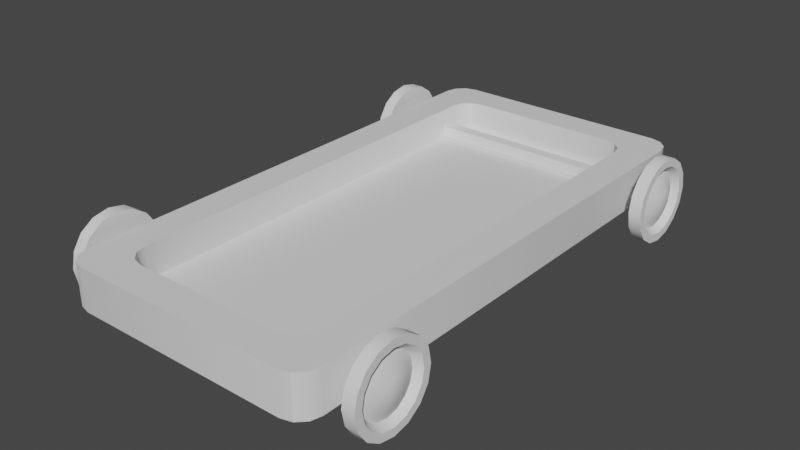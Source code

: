 # Source: untitled.blend  (saved by Blender 3.3.6; exported with 4.5.12 LTS)
import bpy
from mathutils import Matrix  # noqa: F401  (used for matrix-valued properties, if any)

bpy.ops.wm.read_factory_settings(use_empty=True)
scene = bpy.context.scene
scene.name = 'Scene'

# ---- collections
col_collection = bpy.data.collections.new('Collection'); scene.collection.children.link(col_collection)

# ---- materials (node trees are filled in below, after node groups)
mat_material = bpy.data.materials.new('Material')
mat_material.alpha_threshold = 0.0
mat_material.use_transparent_shadow = False
mat_material.roughness = 0.5
mat_material.line_color = (0.0, 0.0, 0.0, 1.0)

# ---- node groups
ng_auto_smooth = bpy.data.node_groups.new('Auto Smooth', 'GeometryNodeTree')
_s = ng_auto_smooth.interface.new_socket(name='Geometry', in_out='OUTPUT', socket_type='NodeSocketGeometry')
_s = ng_auto_smooth.interface.new_socket(name='Geometry', in_out='INPUT', socket_type='NodeSocketGeometry')
_s = ng_auto_smooth.interface.new_socket(name='Angle', in_out='INPUT', socket_type='NodeSocketFloat')
_s.subtype = 'ANGLE'
_s.min_value = 0.0
_s.max_value = 3.142
ng_auto_smooth.is_modifier = True
_N = ng_auto_smooth.nodes; _L = ng_auto_smooth.links
n0 = _N.new('NodeGroupOutput'); n0.name = 'Group Output'; n0.location = (480, -100)
n1 = _N.new('NodeGroupInput'); n1.name = 'Group Input'; n1.location = (-420, -300)
n2 = _N.new('NodeGroupInput'); n2.name = 'Group Input.001'; n2.location = (-60, -100)
n3 = _N.new('GeometryNodeSetShadeSmooth'); n3.name = 'Set Shade Smooth'; n3.location = (120, -100)
n3.domain = 'EDGE'
n4 = _N.new('GeometryNodeSetShadeSmooth'); n4.name = 'Set Shade Smooth.001'; n4.location = (300, -100)
n5 = _N.new('GeometryNodeInputMeshEdgeAngle'); n5.name = 'Edge Angle'; n5.location = (-420, -220)
n6 = _N.new('GeometryNodeInputEdgeSmooth'); n6.name = 'Is Edge Smooth'; n6.location = (-60, -160)
n7 = _N.new('GeometryNodeInputShadeSmooth'); n7.name = 'Is Face Smooth'; n7.location = (-240, -340)
n8 = _N.new('FunctionNodeBooleanMath'); n8.name = 'Boolean Math'; n8.location = (-60, -220)
n9 = _N.new('FunctionNodeCompare'); n9.name = 'Compare'; n9.location = (-240, -180)
n9.operation = 'LESS_EQUAL'
_L.new(n5.outputs[0], n9.inputs[0])
_L.new(n4.outputs[0], n0.inputs[0])
_L.new(n1.outputs[1], n9.inputs[1])
_L.new(n9.outputs[0], n8.inputs[0])
_L.new(n7.outputs[0], n8.inputs[1])
_L.new(n2.outputs[0], n3.inputs[0])
_L.new(n6.outputs[0], n3.inputs[1])
_L.new(n3.outputs[0], n4.inputs[0])
_L.new(n8.outputs[0], n3.inputs[2])
n0.is_active_output = True

# ---- material node trees
mat_material.use_nodes = True; mat_material.node_tree.nodes.clear()
_N = mat_material.node_tree.nodes; _L = mat_material.node_tree.links
n0 = _N.new('ShaderNodeOutputMaterial'); n0.name = 'Material Output'; n0.location = (300, 300)
n1 = _N.new('ShaderNodeBsdfPrincipled'); n1.name = 'Principled BSDF'; n1.location = (10, 300)
n1.distribution = 'GGX'
n1.subsurface_method = 'RANDOM_WALK_SKIN'
n1.inputs[3].default_value = 1.45
n1.inputs[27].default_value = (0.0, 0.0, 0.0, 1.0)
n1.inputs[28].default_value = 1.0
_L.new(n1.outputs[0], n0.inputs[0])
n0.is_active_output = True

# ---- world
world_world = bpy.data.worlds.new('World'); scene.world = world_world
world_world.use_nodes = True; world_world.node_tree.nodes.clear()
_N = world_world.node_tree.nodes; _L = world_world.node_tree.links
n0 = _N.new('ShaderNodeOutputWorld'); n0.name = 'World Output'; n0.location = (300, 300)
n1 = _N.new('ShaderNodeBackground'); n1.name = 'Background'; n1.location = (10, 300)
n1.inputs[0].default_value = (0.05088, 0.05088, 0.05088, 1.0)
_L.new(n1.outputs[0], n0.inputs[0])
n0.is_active_output = True
world_world.color = (0.05088, 0.05088, 0.05088)
world_world.use_sun_shadow = False
world_world.sun_shadow_jitter_overblur = 0.0

# ---- meshes
me_cube = bpy.data.meshes.new('Cube')
me_cube.from_pydata([(0.5837, 1.75, 0.6), (0.7501, 1.584, 0.6), (0.8678, 1.868, 0.6), (0.6669, 1.728, 0.6), (0.7278, 1.667, 0.6), (0.8336, 2.0, 0.0), (1.0, 1.834, 0.0), (0.9168, 1.978, 0.0), (0.9777, 1.917, 0.0), (0.7501, -1.584, 0.6), (0.5837, -1.75, 0.6), (0.8678, -1.868, 0.6), (0.7278, -1.667, 0.6), (0.6669, -1.728, 0.6), (1.0, -1.834, 0.0), (0.8336, -2.0, 0.0), (0.9777, -1.917, 0.0), (0.9168, -1.978, 0.0), (-0.7501, 1.584, 0.6), (-0.5837, 1.75, 0.6), (-0.8678, 1.868, 0.6), (-0.7278, 1.667, 0.6), (-0.6669, 1.728, 0.6), (-1.0, 1.834, 0.0), (-0.8336, 2.0, 0.0), (-0.9777, 1.917, 0.0), (-0.9168, 1.978, 0.0), (-0.5837, -1.75, 0.6), (-0.7501, -1.584, 0.6), (-0.8678, -1.868, 0.6), (-0.6669, -1.728, 0.6), (-0.7278, -1.667, 0.6), (-0.8336, -2.0, 0.0), (-1.0, -1.834, 0.0), (-0.9168, -1.978, 0.0), (-0.9777, -1.917, 0.0), (0.8336, -2.0, 0.6), (1.0, -1.834, 0.6), (0.8823, -1.882, 0.6), (0.9168, -1.978, 0.6), (0.9777, -1.917, 0.6), (-1.0, -1.834, 0.6), (-0.8336, -2.0, 0.6), (-0.8823, -1.882, 0.6), (-0.9777, -1.917, 0.6), (-0.9168, -1.978, 0.6), (1.0, 1.834, 0.6), (0.8336, 2.0, 0.6), (0.8823, 1.882, 0.6), (0.9777, 1.917, 0.6), (0.9168, 1.978, 0.6), (-0.8336, 2.0, 0.6), (-1.0, 1.834, 0.6), (-0.8823, 1.882, 0.6), (-0.9168, 1.978, 0.6), (-0.9777, 1.917, 0.6), (0.5837, -1.75, 0.1449), (0.7501, -1.584, 0.1449), (0.6669, -1.728, 0.1449), (0.7278, -1.667, 0.1449), (-0.7501, -1.584, 0.1449), (-0.5837, -1.75, 0.1449), (-0.7278, -1.667, 0.1449), (-0.6669, -1.728, 0.1449), (0.7501, 1.584, 0.1449), (0.5837, 1.75, 0.1449), (0.7278, 1.667, 0.1449), (0.6669, 1.728, 0.1449), (-0.5837, 1.75, 0.1449), (-0.7501, 1.584, 0.1449), (-0.6669, 1.728, 0.1449), (-0.7278, 1.667, 0.1449)], [], [(20, 19, 0, 2, 48, 47, 51, 53), (18, 28, 60, 69), (64, 66, 67, 65, 68, 70, 71, 69, 60, 62, 63, 61, 56, 58, 59, 57), (27, 10, 56, 61), (23, 25, 26, 24, 5, 7, 8, 6, 14, 16, 17, 15, 32, 34, 35, 33), (6, 46, 37, 14), (15, 36, 42, 32), (0, 19, 68, 65), (33, 41, 52, 23), (24, 51, 47, 5), (2, 1, 9, 11, 38, 37, 46, 48), (29, 28, 18, 20, 53, 52, 41, 43), (11, 10, 27, 29, 43, 42, 36, 38), (0, 3, 2), (3, 4, 2), (4, 1, 2), (9, 12, 11), (12, 13, 11), (13, 10, 11), (18, 21, 20), (21, 22, 20), (22, 19, 20), (27, 30, 29), (30, 31, 29), (31, 28, 29), (36, 39, 38), (39, 40, 38), (40, 37, 38), (41, 44, 43), (44, 45, 43), (45, 42, 43), (46, 49, 48), (49, 50, 48), (50, 47, 48), (51, 54, 53), (54, 55, 53), (55, 52, 53), (46, 6, 8, 49), (49, 8, 7, 50), (50, 7, 5, 47), (32, 42, 45, 34), (34, 45, 44, 35), (35, 44, 41, 33), (36, 15, 17, 39), (39, 17, 16, 40), (40, 16, 14, 37), (51, 24, 26, 54), (54, 26, 25, 55), (55, 25, 23, 52), (18, 69, 71, 21), (21, 71, 70, 22), (22, 70, 68, 19), (64, 1, 4, 66), (66, 4, 3, 67), (67, 3, 0, 65), (56, 10, 13, 58), (58, 13, 12, 59), (59, 12, 9, 57), (27, 61, 63, 30), (30, 63, 62, 31), (31, 62, 60, 28), (9, 1, 64, 57)])
me_cube.polygons.foreach_set('use_smooth', [True] * 62)
_uv = me_cube.uv_layers.new(name='UVMap')
_uv.uv.foreach_set('vector', [0.8585, 0.5083, 0.823, 0.5156, 0.677, 0.5156, 0.6415, 0.5083, 0.6397, 0.5074, 0.6458, 0.5, 0.8542, 0.5, 0.8603, 0.5074, 0.8438, 0.526, 0.8438, 0.724, 0.8438, 0.724, 0.8438, 0.526, 0.6562, 0.526, 0.6572, 0.5208, 0.6666, 0.5161, 0.677, 0.5156, 0.823, 0.5156, 0.8334, 0.5161, 0.8428, 0.5208, 0.8438, 0.526, 0.8438, 0.724, 0.8428, 0.7292, 0.8334, 0.7339, 0.823, 0.7344, 0.677, 0.7344, 0.6666, 0.7339, 0.6572, 0.7292, 0.6562, 0.724, 0.823, 0.7344, 0.677, 0.7344, 0.677, 0.7344, 0.823, 0.7344, 0.125, 0.5104, 0.1278, 0.5052, 0.1354, 0.5014, 0.1458, 0.5, 0.3542, 0.5, 0.3646, 0.5014, 0.3722, 0.5052, 0.375, 0.5104, 0.375, 0.7396, 0.3722, 0.7448, 0.3646, 0.7486, 0.3542, 0.75, 0.1458, 0.75, 0.1354, 0.7486, 0.1278, 0.7448, 0.125, 0.7396, 0.375, 0.5104, 0.625, 0.5104, 0.625, 0.7396, 0.375, 0.7396, 0.375, 0.7708, 0.625, 0.7708, 0.625, 0.9792, 0.375, 0.9792, 0.677, 0.5156, 0.823, 0.5156, 0.823, 0.5156, 0.677, 0.5156, 0.375, 0.0104, 0.625, 0.0104, 0.625, 0.2396, 0.375, 0.2396, 0.375, 0.2708, 0.625, 0.2708, 0.625, 0.4792, 0.375, 0.4792, 0.6415, 0.5083, 0.6562, 0.526, 0.6562, 0.724, 0.6415, 0.7417, 0.6397, 0.7426, 0.625, 0.7396, 0.625, 0.5104, 0.6397, 0.5074, 0.8585, 0.7417, 0.8438, 0.724, 0.8438, 0.526, 0.8585, 0.5083, 0.8603, 0.5074, 0.875, 0.5104, 0.875, 0.7396, 0.8603, 0.7426, 0.6415, 0.7417, 0.677, 0.7344, 0.823, 0.7344, 0.8585, 0.7417, 0.8603, 0.7426, 0.8542, 0.75, 0.6458, 0.75, 0.6397, 0.7426, 0.677, 0.5156, 0.6666, 0.5156, 0.6415, 0.5083, 0.6666, 0.5156, 0.659, 0.5156, 0.6415, 0.5083, 0.659, 0.5156, 0.6562, 0.5156, 0.6415, 0.5083, 0.6562, 0.724, 0.6562, 0.7292, 0.6415, 0.7417, 0.6562, 0.7292, 0.6562, 0.733, 0.6415, 0.7417, 0.6562, 0.733, 0.6562, 0.7344, 0.6415, 0.7417, 0.8438, 0.526, 0.8438, 0.5208, 0.8585, 0.5083, 0.8438, 0.5208, 0.8438, 0.517, 0.8585, 0.5083, 0.8438, 0.517, 0.8438, 0.5156, 0.8585, 0.5083, 0.823, 0.7344, 0.8334, 0.7344, 0.8585, 0.7417, 0.8334, 0.7344, 0.841, 0.7344, 0.8585, 0.7417, 0.841, 0.7344, 0.8438, 0.7344, 0.8585, 0.7417, 0.6458, 0.75, 0.6354, 0.75, 0.6397, 0.7426, 0.6354, 0.75, 0.6316, 0.7467, 0.6397, 0.7426, 0.6316, 0.7467, 0.6354, 0.7448, 0.6397, 0.7426, 0.875, 0.7396, 0.875, 0.7448, 0.8603, 0.7426, 0.875, 0.7448, 0.8684, 0.7467, 0.8603, 0.7426, 0.8684, 0.7467, 0.8646, 0.7448, 0.8603, 0.7426, 0.6354, 0.5052, 0.6316, 0.5033, 0.6397, 0.5074, 0.6316, 0.5033, 0.6354, 0.5, 0.6397, 0.5074, 0.6354, 0.5, 0.6458, 0.5, 0.6397, 0.5074, 0.8646, 0.5052, 0.8684, 0.5033, 0.8603, 0.5074, 0.8684, 0.5033, 0.875, 0.5052, 0.8603, 0.5074, 0.875, 0.5052, 0.875, 0.5104, 0.8603, 0.5074, 0.625, 0.5104, 0.375, 0.5104, 0.375, 0.5052, 0.625, 0.5052, 0.625, 0.5052, 0.375, 0.5052, 0.375, 0.4896, 0.625, 0.4896, 0.625, 0.4896, 0.375, 0.4896, 0.375, 0.4792, 0.625, 0.4792, 0.375, 0.9792, 0.625, 0.9792, 0.625, 1.0, 0.375, 1.0, 0.375, 0.0, 0.625, 0.0, 0.625, 0.005201, 0.375, 0.005201, 0.375, 0.005201, 0.625, 0.005201, 0.625, 0.0104, 0.375, 0.0104, 0.625, 0.7708, 0.375, 0.7708, 0.375, 0.7604, 0.625, 0.7604, 0.625, 0.7604, 0.375, 0.7604, 0.375, 0.7448, 0.625, 0.7448, 0.625, 0.7448, 0.375, 0.7448, 0.375, 0.7396, 0.625, 0.7396, 0.625, 0.2708, 0.375, 0.2708, 0.375, 0.2604, 0.625, 0.2604, 0.625, 0.2604, 0.375, 0.2604, 0.375, 0.2448, 0.625, 0.2448, 0.625, 0.2448, 0.375, 0.2448, 0.375, 0.2396, 0.625, 0.2396, 0.8438, 0.526, 0.8438, 0.526, 0.8428, 0.5208, 0.8438, 0.5208, 0.8438, 0.5208, 0.8428, 0.5208, 0.8334, 0.5161, 0.8334, 0.5156, 0.8334, 0.5156, 0.8334, 0.5161, 0.823, 0.5156, 0.823, 0.5156, 0.6562, 0.526, 0.6562, 0.526, 0.6562, 0.5208, 0.6572, 0.5208, 0.6572, 0.5208, 0.6562, 0.5208, 0.6666, 0.5156, 0.6666, 0.5161, 0.6666, 0.5161, 0.6666, 0.5156, 0.677, 0.5156, 0.677, 0.5156, 0.677, 0.7344, 0.677, 0.7344, 0.6666, 0.7344, 0.6666, 0.7339, 0.6666, 0.7339, 0.6666, 0.7344, 0.6562, 0.7292, 0.6572, 0.7292, 0.6572, 0.7292, 0.6562, 0.7292, 0.6562, 0.724, 0.6562, 0.724, 0.823, 0.7344, 0.823, 0.7344, 0.8334, 0.7339, 0.8334, 0.7344, 0.8334, 0.7344, 0.8334, 0.7339, 0.8428, 0.7292, 0.8438, 0.7292, 0.8438, 0.7292, 0.8428, 0.7292, 0.8438, 0.724, 0.8438, 0.724, 0.6562, 0.724, 0.6562, 0.526, 0.6562, 0.526, 0.6562, 0.724])
me_cube.materials.append(mat_material)
me_cube.use_mirror_vertex_groups = False
me_cube.update()
me_circle = bpy.data.meshes.new('Circle')
me_circle.from_pydata([(1.211, 1.822, 0.3198), (1.211, 1.797, 0.442), (1.211, 1.728, 0.5457), (1.211, 1.625, 0.615), (1.211, 1.502, 0.6393), (1.211, 1.38, 0.615), (1.211, 1.276, 0.5457), (1.211, 1.207, 0.442), (1.211, 1.183, 0.3198), (1.211, 1.207, 0.1975), (1.211, 1.276, 0.09381), (1.211, 1.38, 0.02455), (1.211, 1.502, 0.0002258), (1.211, 1.625, 0.02455), (1.211, 1.728, 0.09381), (1.211, 1.797, 0.1975), (1.118, 1.822, 0.3198), (1.118, 1.797, 0.442), (1.118, 1.728, 0.5457), (1.118, 1.625, 0.615), (1.118, 1.502, 0.6393), (1.118, 1.38, 0.615), (1.118, 1.276, 0.5457), (1.118, 1.207, 0.442), (1.118, 1.183, 0.3198), (1.118, 1.207, 0.1975), (1.118, 1.276, 0.09381), (1.118, 1.38, 0.02455), (1.118, 1.502, 0.0002258), (1.118, 1.625, 0.02455), (1.118, 1.728, 0.09381), (1.118, 1.797, 0.1975), (1.211, 1.762, 0.3198), (1.211, 1.742, 0.419), (1.211, 1.686, 0.5031), (1.211, 1.602, 0.5593), (1.211, 1.502, 0.5791), (1.211, 1.403, 0.5593), (1.211, 1.319, 0.5031), (1.211, 1.263, 0.419), (1.211, 1.243, 0.3198), (1.211, 1.263, 0.2205), (1.211, 1.319, 0.1364), (1.211, 1.403, 0.08019), (1.211, 1.502, 0.06045), (1.211, 1.602, 0.08019), (1.211, 1.686, 0.1364), (1.211, 1.742, 0.2205), (1.16, 1.722, 0.3198), (1.16, 1.706, 0.4039), (1.16, 1.658, 0.4753), (1.16, 1.586, 0.523), (1.16, 1.502, 0.5398), (1.16, 1.418, 0.523), (1.16, 1.347, 0.4753), (1.16, 1.299, 0.4039), (1.16, 1.282, 0.3198), (1.16, 1.299, 0.2356), (1.16, 1.347, 0.1642), (1.16, 1.418, 0.1165), (1.16, 1.502, 0.09975), (1.16, 1.586, 0.1165), (1.16, 1.658, 0.1642), (1.16, 1.706, 0.2356), (1.223, 1.572, 0.3198), (1.223, 1.567, 0.3465), (1.223, 1.552, 0.3691), (1.223, 1.529, 0.3842), (1.223, 1.502, 0.3895), (1.223, 1.476, 0.3842), (1.223, 1.453, 0.3691), (1.223, 1.438, 0.3465), (1.223, 1.433, 0.3198), (1.223, 1.438, 0.2931), (1.223, 1.453, 0.2704), (1.223, 1.476, 0.2553), (1.223, 1.502, 0.25), (1.223, 1.529, 0.2553), (1.223, 1.552, 0.2704), (1.223, 1.567, 0.2931)], [], [(3, 4, 20, 19), (11, 12, 28, 27), (4, 5, 21, 20), (12, 13, 29, 28), (5, 6, 22, 21), (13, 14, 30, 29), (6, 7, 23, 22), (14, 15, 31, 30), (7, 8, 24, 23), (0, 1, 17, 16), (15, 0, 16, 31), (8, 9, 25, 24), (1, 2, 18, 17), (9, 10, 26, 25), (2, 3, 19, 18), (10, 11, 27, 26), (17, 18, 19, 20, 21, 22, 23, 24, 25, 26, 27, 28, 29, 30, 31, 16), (4, 3, 35, 36), (12, 11, 43, 44), (5, 4, 36, 37), (13, 12, 44, 45), (6, 5, 37, 38), (14, 13, 45, 46), (7, 6, 38, 39), (15, 14, 46, 47), (8, 7, 39, 40), (1, 0, 32, 33), (0, 15, 47, 32), (9, 8, 40, 41), (2, 1, 33, 34), (10, 9, 41, 42), (3, 2, 34, 35), (11, 10, 42, 43), (44, 43, 59, 60), (37, 36, 52, 53), (45, 44, 60, 61), (38, 37, 53, 54), (46, 45, 61, 62), (39, 38, 54, 55), (47, 46, 62, 63), (40, 39, 55, 56), (33, 32, 48, 49), (32, 47, 63, 48), (41, 40, 56, 57), (34, 33, 49, 50), (42, 41, 57, 58), (35, 34, 50, 51), (43, 42, 58, 59), (36, 35, 51, 52), (50, 49, 65, 66), (58, 57, 73, 74), (51, 50, 66, 67), (59, 58, 74, 75), (52, 51, 67, 68), (60, 59, 75, 76), (53, 52, 68, 69), (61, 60, 76, 77), (54, 53, 69, 70), (62, 61, 77, 78), (55, 54, 70, 71), (63, 62, 78, 79), (56, 55, 71, 72), (49, 48, 64, 65), (48, 63, 79, 64), (57, 56, 72, 73), (65, 64, 79, 78, 77, 76, 75, 74, 73, 72, 71, 70, 69, 68, 67, 66)])
me_circle.polygons.foreach_set('use_smooth', [True] * 66)
_uv = me_circle.uv_layers.new(name='UVMap')
_uv.uv.foreach_set('vector', [0.0, 0.0, 0.0, 0.0, 0.0, 0.0, 0.0, 0.0, 0.0, 0.0, 0.0, 0.0, 0.0, 0.0, 0.0, 0.0, 0.0, 0.0, 0.0, 0.0, 0.0, 0.0, 0.0, 0.0, 0.0, 0.0, 0.0, 0.0, 0.0, 0.0, 0.0, 0.0, 0.0, 0.0, 0.0, 0.0, 0.0, 0.0, 0.0, 0.0, 0.0, 0.0, 0.0, 0.0, 0.0, 0.0, 0.0, 0.0, 0.0, 0.0, 0.0, 0.0, 0.0, 0.0, 0.0, 0.0, 0.0, 0.0, 0.0, 0.0, 0.0, 0.0, 0.0, 0.0, 0.0, 0.0, 0.0, 0.0, 0.0, 0.0, 0.0, 0.0, 0.0, 0.0, 0.0, 0.0, 0.0, 0.0, 0.0, 0.0, 0.0, 0.0, 0.0, 0.0, 0.0, 0.0, 0.0, 0.0, 0.0, 0.0, 0.0, 0.0, 0.0, 0.0, 0.0, 0.0, 0.0, 0.0, 0.0, 0.0, 0.0, 0.0, 0.0, 0.0, 0.0, 0.0, 0.0, 0.0, 0.0, 0.0, 0.0, 0.0, 0.0, 0.0, 0.0, 0.0, 0.0, 0.0, 0.0, 0.0, 0.0, 0.0, 0.0, 0.0, 0.0, 0.0, 0.0, 0.0, 0.0, 0.0, 0.0, 0.0, 0.0, 0.0, 0.0, 0.0, 0.0, 0.0, 0.0, 0.0, 0.0, 0.0, 0.0, 0.0, 0.0, 0.0, 0.0, 0.0, 0.0, 0.0, 0.0, 0.0, 0.0, 0.0, 0.0, 0.0, 0.0, 0.0, 0.0, 0.0, 0.0, 0.0, 0.0, 0.0, 0.0, 0.0, 0.0, 0.0, 0.0, 0.0, 0.0, 0.0, 0.0, 0.0, 0.0, 0.0, 0.0, 0.0, 0.0, 0.0, 0.0, 0.0, 0.0, 0.0, 0.0, 0.0, 0.0, 0.0, 0.0, 0.0, 0.0, 0.0, 0.0, 0.0, 0.0, 0.0, 0.0, 0.0, 0.0, 0.0, 0.0, 0.0, 0.0, 0.0, 0.0, 0.0, 0.0, 0.0, 0.0, 0.0, 0.0, 0.0, 0.0, 0.0, 0.0, 0.0, 0.0, 0.0, 0.0, 0.0, 0.0, 0.0, 0.0, 0.0, 0.0, 0.0, 0.0, 0.0, 0.0, 0.0, 0.0, 0.0, 0.0, 0.0, 0.0, 0.0, 0.0, 0.0, 0.0, 0.0, 0.0, 0.0, 0.0, 0.0, 0.0, 0.0, 0.0, 0.0, 0.0, 0.0, 0.0, 0.0, 0.0, 0.0, 0.0, 0.0, 0.0, 0.0, 0.0, 0.0, 0.0, 0.0, 0.0, 0.0, 0.0, 0.0, 0.0, 0.0, 0.0, 0.0, 0.0, 0.0, 0.0, 0.0, 0.0, 0.0, 0.0, 0.0, 0.0, 0.0, 0.0, 0.0, 0.0, 0.0, 0.0, 0.0, 0.0, 0.0, 0.0, 0.0, 0.0, 0.0, 0.0, 0.0, 0.0, 0.0, 0.0, 0.0, 0.0, 0.0, 0.0, 0.0, 0.0, 0.0, 0.0, 0.0, 0.0, 0.0, 0.0, 0.0, 0.0, 0.0, 0.0, 0.0, 0.0, 0.0, 0.0, 0.0, 0.0, 0.0, 0.0, 0.0, 0.0, 0.0, 0.0, 0.0, 0.0, 0.0, 0.0, 0.0, 0.0, 0.0, 0.0, 0.0, 0.0, 0.0, 0.0, 0.0, 0.0, 0.0, 0.0, 0.0, 0.0, 0.0, 0.0, 0.0, 0.0, 0.0, 0.0, 0.0, 0.0, 0.0, 0.0, 0.0, 0.0, 0.0, 0.0, 0.0, 0.0, 0.0, 0.0, 0.0, 0.0, 0.0, 0.0, 0.0, 0.0, 0.0, 0.0, 0.0, 0.0, 0.0, 0.0, 0.0, 0.0, 0.0, 0.0, 0.0, 0.0, 0.0, 0.0, 0.0, 0.0, 0.0, 0.0, 0.0, 0.0, 0.0, 0.0, 0.0, 0.0, 0.0, 0.0, 0.0, 0.0, 0.0, 0.0, 0.0, 0.0, 0.0, 0.0, 0.0, 0.0, 0.0, 0.0, 0.0, 0.0, 0.0, 0.0, 0.0, 0.0, 0.0, 0.0, 0.0, 0.0, 0.0, 0.0, 0.0, 0.0, 0.0, 0.0, 0.0, 0.0, 0.0, 0.0, 0.0, 0.0, 0.0, 0.0, 0.0, 0.0, 0.0, 0.0, 0.0, 0.0, 0.0, 0.0, 0.0, 0.0, 0.0, 0.0, 0.0, 0.0, 0.0, 0.0, 0.0, 0.0, 0.0, 0.0, 0.0, 0.0, 0.0, 0.0, 0.0, 0.0, 0.0, 0.0, 0.0, 0.0, 0.0, 0.0, 0.0, 0.0, 0.0, 0.0, 0.0, 0.0, 0.0, 0.0, 0.0, 0.0, 0.0, 0.0, 0.0, 0.0, 0.0, 0.0, 0.0, 0.0, 0.0, 0.0, 0.0, 0.0, 0.0, 0.0, 0.0, 0.0, 0.0, 0.0, 0.0, 0.0, 0.0, 0.0, 0.0, 0.0, 0.0, 0.0, 0.0, 0.0, 0.0, 0.0, 0.0, 0.0, 0.0, 0.0, 0.0, 0.0, 0.0, 0.0, 0.0, 0.0, 0.0, 0.0, 0.0, 0.0, 0.0, 0.0, 0.0, 0.0, 0.0, 0.0, 0.0, 0.0, 0.0, 0.0, 0.0, 0.0, 0.0, 0.0, 0.0, 0.0, 0.0, 0.0, 0.0, 0.0, 0.0, 0.0, 0.0, 0.0, 0.0, 0.0, 0.0, 0.0, 0.0, 0.0, 0.0, 0.0, 0.0, 0.0, 0.0, 0.0, 0.0, 0.0, 0.0, 0.0, 0.0, 0.0, 0.0, 0.0, 0.0, 0.0, 0.0, 0.0, 0.0, 0.0, 0.0, 0.0, 0.0, 0.0, 0.0, 0.0, 0.0, 0.0, 0.0, 0.0, 0.0])
me_circle.update()
me_cube_001 = bpy.data.meshes.new('Cube.001')
me_cube_001.from_pydata([(-1.0, -1.0, 0.0), (-1.0, -1.0, 2.0), (-1.0, 1.0, 0.0), (-1.0, 1.0, 2.0), (1.0, -1.0, 0.0), (1.0, -1.0, 2.0), (1.0, 1.0, 0.0), (1.0, 1.0, 2.0)], [], [(2, 3, 7, 6), (4, 5, 1, 0), (2, 6, 4, 0), (7, 3, 1, 5)])
_uv = me_cube_001.uv_layers.new(name='UVMap')
_uv.uv.foreach_set('vector', [5.003e-05, 0.9999, 5e-05, 0.75, 0.25, 0.75, 0.25, 0.9999, 0.25, 0.25, 0.25, 0.5, 5e-05, 0.5, 5.01e-05, 0.25, 5.008e-05, 5e-05, 0.25, 5e-05, 0.25, 0.25, 5.01e-05, 0.25, 0.25, 0.75, 5e-05, 0.75, 5e-05, 0.5, 0.25, 0.5])
me_cube_001.update()

# ---- objects
ob_cube = bpy.data.objects.new('Cube', me_cube)
ob_circle = bpy.data.objects.new('Circle', me_circle)
ob_cube_001 = bpy.data.objects.new('Cube.001', me_cube_001)

# ---- transforms, parenting, visibility, modifiers, constraints
ob_cube.location = (0.0, 0.0, 0.2317)
ob_cube.scale = (1.0, 1.0, 0.5263)
ob_cube.lock_rotations_4d = False
ob_cube.empty_display_type = 'ARROWS'
ob_cube.lineart.crease_threshold = 0.0
_m = ob_cube.modifiers.new('Auto Smooth', 'NODES')
_m.node_group = ng_auto_smooth
_gi = [s.identifier for s in ng_auto_smooth.interface.items_tree if s.item_type == 'SOCKET' and s.in_out == 'INPUT']
_m[_gi[1]] = 0.5236  # Angle
ob_circle.location = (0.0, 0.0, 0.0)
_m = ob_circle.modifiers.new('Mirror', 'MIRROR')
_m.use_axis = (True, True, False)
_m = ob_circle.modifiers.new('Auto Smooth', 'NODES')
_m.node_group = ng_auto_smooth
_gi = [s.identifier for s in ng_auto_smooth.interface.items_tree if s.item_type == 'SOCKET' and s.in_out == 'INPUT']
_m[_gi[1]] = 0.5341  # Angle
ob_cube_001.location = (0.0, 1.518, 0.3106)
ob_cube_001.scale = (1.14, 0.04565, 0.04565)

# ---- collection membership
col_collection.objects.link(ob_cube)
col_collection.objects.link(ob_circle)
col_collection.objects.link(ob_cube_001)

# ---- scene / render settings (as saved in the file)
scene.frame_start = 1; scene.frame_end = 250; scene.frame_set(1)
scene.render.engine = 'BLENDER_EEVEE_NEXT'
scene.cycles.sampling_pattern = 'TABULATED_SOBOL'
scene.cycles.use_light_tree = False
scene.view_settings.view_transform = 'Filmic'
bpy.context.view_layer.update()

# ---- added for rendering (the .blend has no active camera and no usable light): camera, sun
cam_auto = bpy.data.cameras.new('AutoCamera')
cam_auto.lens = 50.0
cam_auto.sensor_width = 36.0
cam_auto.clip_end = 1000.0
ob_auto_camera = bpy.data.objects.new('AutoCamera', cam_auto)
scene.collection.objects.link(ob_auto_camera)
ob_auto_camera.location = (4.378, -5.2536, 3.82216)
ob_auto_camera.rotation_euler = (1.09748, -7.21219e-08, 0.694738)
scene.camera = ob_auto_camera
light_auto_sun = bpy.data.lights.new('AutoSun', 'SUN')
light_auto_sun.energy = 3.0
light_auto_sun.angle = 0.0523599
ob_auto_sun = bpy.data.objects.new('AutoSun', light_auto_sun)
scene.collection.objects.link(ob_auto_sun)
ob_auto_sun.rotation_euler = (0.872665, 0.174533, 0.523599)
bpy.context.view_layer.update()
